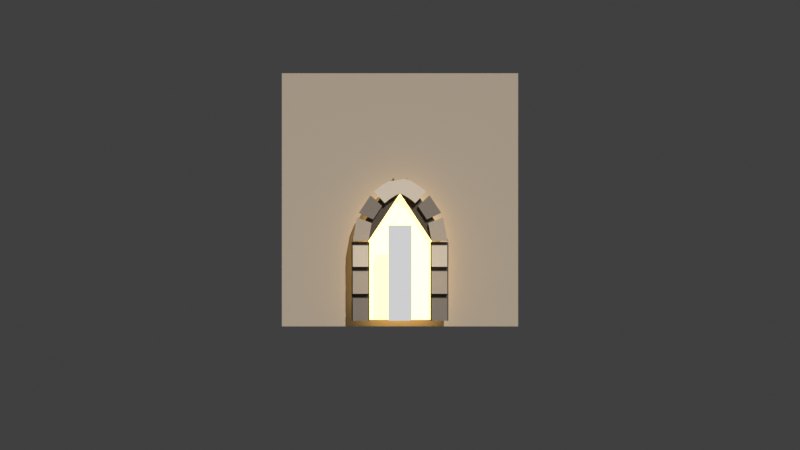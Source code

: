 # Source: portal_da_sacada.blend  (saved by Blender 5.3.31; exported with 4.5.12 LTS)
import bpy
from mathutils import Matrix  # noqa: F401  (used for matrix-valued properties, if any)

bpy.ops.wm.read_factory_settings(use_empty=True)
scene = bpy.context.scene
scene.name = 'Scene'

# ---- collections
col_collection = bpy.data.collections.new('Collection'); scene.collection.children.link(col_collection)

# ---- materials (node trees are filled in below, after node groups)
mat_argamassa = bpy.data.materials.new('Argamassa')
mat_argamassa.use_backface_culling = True
mat_pedraescura = bpy.data.materials.new('PedraEscura')
mat_pedraescura.use_backface_culling = True
mat_pedramedia = bpy.data.materials.new('PedraMedia')
mat_pedramedia.use_backface_culling = True
mat_pedraclara = bpy.data.materials.new('PedraClara')
mat_pedraclara.use_backface_culling = True
mat_vaoquente = bpy.data.materials.new('VaoQuente')
mat_referencia = bpy.data.materials.new('Referencia')
mat_referencia.use_backface_culling = True

# ---- material node trees
mat_argamassa.use_nodes = True; mat_argamassa.node_tree.nodes.clear()
_N = mat_argamassa.node_tree.nodes; _L = mat_argamassa.node_tree.links
n0 = _N.new('ShaderNodeBsdfPrincipled'); n0.name = 'Principled BSDF'; n0.location = (-200, 100)
n0.inputs[0].default_value = (0.06848, 0.05781, 0.04817, 1.0)
n0.inputs[2].default_value = 0.9
n0.inputs[10].default_value = 0.005
n1 = _N.new('ShaderNodeOutputMaterial'); n1.name = 'Material Output'; n1.location = (200, 100)
_L.new(n0.outputs[0], n1.inputs[0])
n1.is_active_output = True
mat_pedraescura.use_nodes = True; mat_pedraescura.node_tree.nodes.clear()
_N = mat_pedraescura.node_tree.nodes; _L = mat_pedraescura.node_tree.links
n0 = _N.new('ShaderNodeBsdfPrincipled'); n0.name = 'Principled BSDF'; n0.location = (-200, 100)
n0.inputs[0].default_value = (0.1946, 0.1714, 0.15, 1.0)
n0.inputs[2].default_value = 0.9
n0.inputs[10].default_value = 0.005
n1 = _N.new('ShaderNodeOutputMaterial'); n1.name = 'Material Output'; n1.location = (200, 100)
_L.new(n0.outputs[0], n1.inputs[0])
n1.is_active_output = True
mat_pedramedia.use_nodes = True; mat_pedramedia.node_tree.nodes.clear()
_N = mat_pedramedia.node_tree.nodes; _L = mat_pedramedia.node_tree.links
n0 = _N.new('ShaderNodeBsdfPrincipled'); n0.name = 'Principled BSDF'; n0.location = (-200, 100)
n0.inputs[0].default_value = (0.3813, 0.3325, 0.2789, 1.0)
n0.inputs[2].default_value = 0.9
n0.inputs[10].default_value = 0.005
n1 = _N.new('ShaderNodeOutputMaterial'); n1.name = 'Material Output'; n1.location = (200, 100)
_L.new(n0.outputs[0], n1.inputs[0])
n1.is_active_output = True
mat_pedraclara.use_nodes = True; mat_pedraclara.node_tree.nodes.clear()
_N = mat_pedraclara.node_tree.nodes; _L = mat_pedraclara.node_tree.links
n0 = _N.new('ShaderNodeBsdfPrincipled'); n0.name = 'Principled BSDF'; n0.location = (-200, 100)
n0.inputs[0].default_value = (0.5841, 0.5271, 0.4564, 1.0)
n0.inputs[2].default_value = 0.9
n0.inputs[10].default_value = 0.005
n1 = _N.new('ShaderNodeOutputMaterial'); n1.name = 'Material Output'; n1.location = (200, 100)
_L.new(n0.outputs[0], n1.inputs[0])
n1.is_active_output = True
mat_vaoquente.use_nodes = True; mat_vaoquente.node_tree.nodes.clear()
_N = mat_vaoquente.node_tree.nodes; _L = mat_vaoquente.node_tree.links
n0 = _N.new('ShaderNodeBsdfPrincipled'); n0.name = 'Principled BSDF'; n0.location = (-200, 100)
n0.inputs[0].default_value = (1.0, 0.6724, 0.2159, 1.0)
n0.inputs[2].default_value = 0.45
n0.inputs[10].default_value = 0.005
n0.inputs[27].default_value = (1.0, 0.6724, 0.2159, 1.0)
n0.inputs[28].default_value = 3.2
n1 = _N.new('ShaderNodeOutputMaterial'); n1.name = 'Material Output'; n1.location = (200, 100)
_L.new(n0.outputs[0], n1.inputs[0])
n1.is_active_output = True
mat_referencia.use_nodes = True; mat_referencia.node_tree.nodes.clear()
_N = mat_referencia.node_tree.nodes; _L = mat_referencia.node_tree.links
n0 = _N.new('ShaderNodeBsdfPrincipled'); n0.name = 'Principled BSDF'; n0.location = (-200, 100)
n0.inputs[0].default_value = (0.6724, 0.7157, 0.7913, 1.0)
n0.inputs[2].default_value = 0.9
n0.inputs[10].default_value = 0.005
n1 = _N.new('ShaderNodeOutputMaterial'); n1.name = 'Material Output'; n1.location = (200, 100)
_L.new(n0.outputs[0], n1.inputs[0])
n1.is_active_output = True

# ---- world
world_world = bpy.data.worlds.new('World'); scene.world = world_world
world_world.use_nodes = True; world_world.node_tree.nodes.clear()
_N = world_world.node_tree.nodes; _L = world_world.node_tree.links
n0 = _N.new('ShaderNodeOutputWorld'); n0.name = 'World Output'; n0.location = (200, 100)
n1 = _N.new('ShaderNodeBackground'); n1.name = 'Background'; n1.location = (-200, 100)
n1.inputs[0].default_value = (0.05088, 0.05088, 0.05088, 1.0)
_L.new(n1.outputs[0], n0.inputs[0])
n0.is_active_output = True
world_world.color = (0.04, 0.045, 0.06)
world_world.sun_shadow_jitter_overblur = 0.0

# ---- cameras
cam_cameradojogo = bpy.data.cameras.new('CameraDoJogo')
cam_cameradojogo.type = 'ORTHO'
cam_cameradojogo.ortho_scale = 14.22

# ---- lights
light_sol = bpy.data.lights.new('Sol', 'SUN')
light_sol.color = (1.0, 0.94, 0.86)
light_sol.energy = 3.2

# ---- meshes
me_argamassaesquerda = bpy.data.meshes.new('ArgamassaEsquerda')
me_argamassaesquerda.from_pydata([(-0.16, -0.055, -0.7), (0.16, -0.055, -0.7), (-0.16, 0.055, -0.7), (0.16, 0.055, -0.7), (-0.16, -0.055, 0.7), (0.16, -0.055, 0.7), (-0.16, 0.055, 0.7), (0.16, 0.055, 0.7)], [], [(0, 2, 3, 1), (4, 5, 7, 6), (0, 4, 6, 2), (1, 3, 7, 5), (0, 1, 5, 4), (2, 6, 7, 3)])
me_argamassaesquerda.materials.append(mat_argamassa)
me_argamassaesquerda.update()
me_ombreirabaseesquerda = bpy.data.meshes.new('OmbreiraBaseEsquerda')
me_ombreirabaseesquerda.from_pydata([(-0.14, -0.09, -0.2), (0.14, -0.09, -0.2), (-0.14, 0.09, -0.2), (0.14, 0.09, -0.2), (-0.14, -0.09, 0.2), (0.14, -0.09, 0.2), (-0.14, 0.09, 0.2), (0.14, 0.09, 0.2)], [], [(0, 2, 3, 1), (4, 5, 7, 6), (0, 4, 6, 2), (1, 3, 7, 5), (0, 1, 5, 4), (2, 6, 7, 3)])
me_ombreirabaseesquerda.materials.append(mat_pedraescura)
me_ombreirabaseesquerda.update()
me_ombreirafusteesquerda = bpy.data.meshes.new('OmbreiraFusteEsquerda')
me_ombreirafusteesquerda.from_pydata([(-0.14, -0.09, -0.2), (0.14, -0.09, -0.2), (-0.14, 0.09, -0.2), (0.14, 0.09, -0.2), (-0.14, -0.09, 0.2), (0.14, -0.09, 0.2), (-0.14, 0.09, 0.2), (0.14, 0.09, 0.2)], [], [(0, 2, 3, 1), (4, 5, 7, 6), (0, 4, 6, 2), (1, 3, 7, 5), (0, 1, 5, 4), (2, 6, 7, 3)])
me_ombreirafusteesquerda.materials.append(mat_pedramedia)
me_ombreirafusteesquerda.update()
me_ombreiracapitelesquerda = bpy.data.meshes.new('OmbreiraCapitelEsquerda')
me_ombreiracapitelesquerda.from_pydata([(-0.14, -0.09, -0.19), (0.14, -0.09, -0.19), (-0.14, 0.09, -0.19), (0.14, 0.09, -0.19), (-0.14, -0.09, 0.19), (0.14, -0.09, 0.19), (-0.14, 0.09, 0.19), (0.14, 0.09, 0.19)], [], [(0, 2, 3, 1), (4, 5, 7, 6), (0, 4, 6, 2), (1, 3, 7, 5), (0, 1, 5, 4), (2, 6, 7, 3)])
me_ombreiracapitelesquerda.materials.append(mat_pedraclara)
me_ombreiracapitelesquerda.update()
me_argamassadireita = bpy.data.meshes.new('ArgamassaDireita')
me_argamassadireita.from_pydata([(-0.16, -0.055, -0.7), (0.16, -0.055, -0.7), (-0.16, 0.055, -0.7), (0.16, 0.055, -0.7), (-0.16, -0.055, 0.7), (0.16, -0.055, 0.7), (-0.16, 0.055, 0.7), (0.16, 0.055, 0.7)], [], [(0, 2, 3, 1), (4, 5, 7, 6), (0, 4, 6, 2), (1, 3, 7, 5), (0, 1, 5, 4), (2, 6, 7, 3)])
me_argamassadireita.materials.append(mat_argamassa)
me_argamassadireita.update()
me_ombreirabasedireita = bpy.data.meshes.new('OmbreiraBaseDireita')
me_ombreirabasedireita.from_pydata([(-0.14, -0.09, -0.2), (0.14, -0.09, -0.2), (-0.14, 0.09, -0.2), (0.14, 0.09, -0.2), (-0.14, -0.09, 0.2), (0.14, -0.09, 0.2), (-0.14, 0.09, 0.2), (0.14, 0.09, 0.2)], [], [(0, 2, 3, 1), (4, 5, 7, 6), (0, 4, 6, 2), (1, 3, 7, 5), (0, 1, 5, 4), (2, 6, 7, 3)])
me_ombreirabasedireita.materials.append(mat_pedraescura)
me_ombreirabasedireita.update()
me_ombreirafustedireita = bpy.data.meshes.new('OmbreiraFusteDireita')
me_ombreirafustedireita.from_pydata([(-0.14, -0.09, -0.2), (0.14, -0.09, -0.2), (-0.14, 0.09, -0.2), (0.14, 0.09, -0.2), (-0.14, -0.09, 0.2), (0.14, -0.09, 0.2), (-0.14, 0.09, 0.2), (0.14, 0.09, 0.2)], [], [(0, 2, 3, 1), (4, 5, 7, 6), (0, 4, 6, 2), (1, 3, 7, 5), (0, 1, 5, 4), (2, 6, 7, 3)])
me_ombreirafustedireita.materials.append(mat_pedramedia)
me_ombreirafustedireita.update()
me_ombreiracapiteldireita = bpy.data.meshes.new('OmbreiraCapitelDireita')
me_ombreiracapiteldireita.from_pydata([(-0.14, -0.09, -0.19), (0.14, -0.09, -0.19), (-0.14, 0.09, -0.19), (0.14, 0.09, -0.19), (-0.14, -0.09, 0.19), (0.14, -0.09, 0.19), (-0.14, 0.09, 0.19), (0.14, 0.09, 0.19)], [], [(0, 2, 3, 1), (4, 5, 7, 6), (0, 4, 6, 2), (1, 3, 7, 5), (0, 1, 5, 4), (2, 6, 7, 3)])
me_ombreiracapiteldireita.materials.append(mat_pedraclara)
me_ombreiracapiteldireita.update()
me_argamassadoarcoesq = bpy.data.meshes.new('ArgamassaDoArcoEsq')
me_argamassadoarcoesq.from_pydata([(-0.1757, 0.055, -0.4923), (-0.4757, 0.055, -0.4923), (0.267, 0.055, 0.6304), (0.3843, 0.055, 0.3543), (-0.1757, -0.055, -0.4923), (-0.4757, -0.055, -0.4923), (0.267, -0.055, 0.6304), (0.3843, -0.055, 0.3543)], [], [(4, 7, 6, 5), (0, 1, 2, 3), (0, 4, 5, 1), (1, 5, 6, 2), (2, 6, 7, 3), (3, 7, 4, 0)])
me_argamassadoarcoesq.materials.append(mat_argamassa)
me_argamassadoarcoesq.update()
me_argamassadoarcodir = bpy.data.meshes.new('ArgamassaDoArcoDir')
me_argamassadoarcodir.from_pydata([(0.1757, 0.055, -0.4923), (0.4757, 0.055, -0.4923), (-0.267, 0.055, 0.6304), (-0.3843, 0.055, 0.3543), (0.1757, -0.055, -0.4923), (0.4757, -0.055, -0.4923), (-0.267, -0.055, 0.6304), (-0.3843, -0.055, 0.3543)], [], [(4, 5, 6, 7), (0, 3, 2, 1), (0, 1, 5, 4), (1, 2, 6, 5), (2, 3, 7, 6), (3, 0, 4, 7)])
me_argamassadoarcodir.materials.append(mat_argamassa)
me_argamassadoarcodir.update()
me_aduelainferioresquerda = bpy.data.meshes.new('AduelaInferiorEsquerda')
me_aduelainferioresquerda.from_pydata([(0.1075, 0.09, -0.1827), (-0.1725, 0.09, -0.1827), (-0.09895, 0.09, 0.2309), (0.1639, 0.09, 0.1344), (0.1075, -0.09, -0.1827), (-0.1725, -0.09, -0.1827), (-0.09895, -0.09, 0.2309), (0.1639, -0.09, 0.1344)], [], [(4, 7, 6, 5), (0, 1, 2, 3), (0, 4, 5, 1), (1, 5, 6, 2), (2, 6, 7, 3), (3, 7, 4, 0)])
me_aduelainferioresquerda.materials.append(mat_pedramedia)
me_aduelainferioresquerda.update()
me_aduelasuperioresquerda = bpy.data.meshes.new('AduelaSuperiorEsquerda')
me_aduelasuperioresquerda.from_pydata([(0.03595, 0.09, -0.1963), (-0.2189, 0.09, -0.08026), (-0.01179, 0.09, 0.2328), (0.1947, 0.09, 0.04373), (0.03595, -0.09, -0.1963), (-0.2189, -0.09, -0.08026), (-0.01179, -0.09, 0.2328), (0.1947, -0.09, 0.04373)], [], [(4, 7, 6, 5), (0, 1, 2, 3), (0, 4, 5, 1), (1, 5, 6, 2), (2, 6, 7, 3), (3, 7, 4, 0)])
me_aduelasuperioresquerda.materials.append(mat_pedraescura)
me_aduelasuperioresquerda.update()
me_aduelainferiordireita = bpy.data.meshes.new('AduelaInferiorDireita')
me_aduelainferiordireita.from_pydata([(-0.1075, 0.09, -0.1827), (0.1725, 0.09, -0.1827), (0.09895, 0.09, 0.2309), (-0.1639, 0.09, 0.1344), (-0.1075, -0.09, -0.1827), (0.1725, -0.09, -0.1827), (0.09895, -0.09, 0.2309), (-0.1639, -0.09, 0.1344)], [], [(4, 5, 6, 7), (0, 3, 2, 1), (0, 1, 5, 4), (1, 2, 6, 5), (2, 3, 7, 6), (3, 0, 4, 7)])
me_aduelainferiordireita.materials.append(mat_pedramedia)
me_aduelainferiordireita.update()
me_aduelasuperiordireita = bpy.data.meshes.new('AduelaSuperiorDireita')
me_aduelasuperiordireita.from_pydata([(-0.03595, 0.09, -0.1963), (0.2189, 0.09, -0.08026), (0.01179, 0.09, 0.2328), (-0.1947, 0.09, 0.04373), (-0.03595, -0.09, -0.1963), (0.2189, -0.09, -0.08026), (0.01179, -0.09, 0.2328), (-0.1947, -0.09, 0.04373)], [], [(4, 5, 6, 7), (0, 3, 2, 1), (0, 1, 5, 4), (1, 2, 6, 5), (2, 3, 7, 6), (3, 0, 4, 7)])
me_aduelasuperiordireita.materials.append(mat_pedraescura)
me_aduelasuperiordireita.update()
me_pedracentral = bpy.data.meshes.new('PedraCentral')
me_pedracentral.from_pydata([(-0.2758, 0.12, -0.1998), (-0.2145, 0.12, -0.147), (-0.1487, 0.12, -0.09991), (-0.07907, 0.12, -0.05873), (-0.006087, 0.12, -0.02383), (0.0669, 0.12, -0.05873), (0.1365, 0.12, -0.09991), (0.2023, 0.12, -0.147), (0.2636, 0.12, -0.1998), (0.4553, 0.12, 0.004362), (0.3753, 0.12, 0.07314), (0.2895, 0.12, 0.1346), (0.1987, 0.12, 0.1883), (0.1035, 0.12, 0.2338), (-0.2108, 0.12, 0.1883), (-0.3017, 0.12, 0.1346), (-0.3874, 0.12, 0.07314), (-0.4675, 0.12, 0.004362), (-0.2758, -0.12, -0.1998), (-0.2145, -0.12, -0.147), (-0.1487, -0.12, -0.09991), (-0.07907, -0.12, -0.05873), (-0.006087, -0.12, -0.02383), (0.0669, -0.12, -0.05873), (0.1365, -0.12, -0.09991), (0.2023, -0.12, -0.147), (0.2636, -0.12, -0.1998), (0.4553, -0.12, 0.004362), (0.3753, -0.12, 0.07314), (0.2895, -0.12, 0.1346), (0.1987, -0.12, 0.1883), (0.1035, -0.12, 0.2338), (-0.2108, -0.12, 0.1883), (-0.3017, -0.12, 0.1346), (-0.3874, -0.12, 0.07314), (-0.4675, -0.12, 0.004362)], [], [(0, 17, 16, 15, 14, 13, 12, 11, 10, 9, 8, 7, 6, 5, 4, 3, 2, 1), (35, 18, 19, 20, 21, 22, 23, 24, 25, 26, 27, 28, 29, 30, 31, 32, 33, 34), (0, 1, 19, 18), (1, 2, 20, 19), (2, 3, 21, 20), (3, 4, 22, 21), (4, 5, 23, 22), (5, 6, 24, 23), (6, 7, 25, 24), (7, 8, 26, 25), (8, 9, 27, 26), (9, 10, 28, 27), (10, 11, 29, 28), (11, 12, 30, 29), (12, 13, 31, 30), (13, 14, 32, 31), (14, 15, 33, 32), (15, 16, 34, 33), (16, 17, 35, 34), (17, 0, 18, 35)])
me_pedracentral.materials.append(mat_pedraclara)
me_pedracentral.update()
me_vao = bpy.data.meshes.new('Vao')
me_vao.from_pydata([(-0.5602, -0.03, -1.651), (-0.5602, -0.03, -0.251), (-0.5405, -0.03, -0.1186), (-0.5116, -0.03, 0.0111), (-0.4642, -0.03, 0.1352), (-0.3992, -0.03, 0.251), (-0.318, -0.03, 0.3561), (-0.2224, -0.03, 0.4483), (-0.1144, -0.03, 0.5257), (0.003707, -0.03, 0.5864), (0.114, -0.03, 0.5257), (0.222, -0.03, 0.4483), (0.3176, -0.03, 0.3561), (0.3988, -0.03, 0.251), (0.4638, -0.03, 0.1352), (0.5112, -0.03, 0.0111), (0.5401, -0.03, -0.1186), (0.5598, -0.03, -0.251), (0.5598, -0.03, -1.651), (-0.5602, 0.03, -1.651), (-0.5602, 0.03, -0.251), (-0.5405, 0.03, -0.1186), (-0.5116, 0.03, 0.0111), (-0.4642, 0.03, 0.1352), (-0.3992, 0.03, 0.251), (-0.318, 0.03, 0.3561), (-0.2224, 0.03, 0.4483), (-0.1144, 0.03, 0.5257), (0.003707, 0.03, 0.5864), (0.114, 0.03, 0.5257), (0.222, 0.03, 0.4483), (0.3176, 0.03, 0.3561), (0.3988, 0.03, 0.251), (0.4638, 0.03, 0.1352), (0.5112, 0.03, 0.0111), (0.5401, 0.03, -0.1186), (0.5598, 0.03, -0.251), (0.5598, 0.03, -1.651)], [], [(19, 20, 21, 22, 23, 24, 25, 26, 27, 28, 29, 30, 31, 32, 33, 34, 35, 36, 37), (18, 17, 16, 15, 14, 13, 12, 11, 10, 9, 8, 7, 6, 5, 4, 3, 2, 1, 0), (0, 1, 20, 19), (1, 2, 21, 20), (2, 3, 22, 21), (3, 4, 23, 22), (4, 5, 24, 23), (5, 6, 25, 24), (6, 7, 26, 25), (7, 8, 27, 26), (8, 9, 28, 27), (9, 10, 29, 28), (10, 11, 30, 29), (11, 12, 31, 30), (12, 13, 32, 31), (13, 14, 33, 32), (14, 15, 34, 33), (15, 16, 35, 34), (16, 17, 36, 35), (17, 18, 37, 36), (18, 0, 19, 37)])
me_vao.materials.append(mat_vaoquente)
me_vao.update()
me_referencia170 = bpy.data.meshes.new('Referencia170')
me_referencia170.from_pydata([(-0.21, -0.11, -0.85), (0.21, -0.11, -0.85), (-0.21, 0.11, -0.85), (0.21, 0.11, -0.85), (-0.21, -0.11, 0.85), (0.21, -0.11, 0.85), (-0.21, 0.11, 0.85), (0.21, 0.11, 0.85)], [], [(0, 2, 3, 1), (4, 5, 7, 6), (0, 4, 6, 2), (1, 3, 7, 5), (0, 1, 5, 4), (2, 6, 7, 3)])
me_referencia170.materials.append(mat_referencia)
me_referencia170.update()
me_fundodeconferencia = bpy.data.meshes.new('FundoDeConferencia')
me_fundodeconferencia.from_pydata([(-2.1, -0.06, -2.25), (2.1, -0.06, -2.25), (-2.1, 0.06, -2.25), (2.1, 0.06, -2.25), (-2.1, -0.06, 2.25), (2.1, -0.06, 2.25), (-2.1, 0.06, 2.25), (2.1, 0.06, 2.25)], [], [(0, 2, 3, 1), (4, 5, 7, 6), (0, 4, 6, 2), (1, 3, 7, 5), (0, 1, 5, 4), (2, 6, 7, 3)])
me_fundodeconferencia.materials.append(mat_pedramedia)
me_fundodeconferencia.update()

# ---- objects
ob_portaldasacada = bpy.data.objects.new('PortalDaSacada', None)
ob_argamassaesquerda = bpy.data.objects.new('ArgamassaEsquerda', me_argamassaesquerda)
ob_ombreirabaseesquerda = bpy.data.objects.new('OmbreiraBaseEsquerda', me_ombreirabaseesquerda)
ob_ombreirafusteesquerda = bpy.data.objects.new('OmbreiraFusteEsquerda', me_ombreirafusteesquerda)
ob_ombreiracapitelesquerda = bpy.data.objects.new('OmbreiraCapitelEsquerda', me_ombreiracapitelesquerda)
ob_argamassadireita = bpy.data.objects.new('ArgamassaDireita', me_argamassadireita)
ob_ombreirabasedireita = bpy.data.objects.new('OmbreiraBaseDireita', me_ombreirabasedireita)
ob_ombreirafustedireita = bpy.data.objects.new('OmbreiraFusteDireita', me_ombreirafustedireita)
ob_ombreiracapiteldireita = bpy.data.objects.new('OmbreiraCapitelDireita', me_ombreiracapiteldireita)
ob_argamassadoarcoesq = bpy.data.objects.new('ArgamassaDoArcoEsq', me_argamassadoarcoesq)
ob_argamassadoarcodir = bpy.data.objects.new('ArgamassaDoArcoDir', me_argamassadoarcodir)
ob_aduelainferioresquerda = bpy.data.objects.new('AduelaInferiorEsquerda', me_aduelainferioresquerda)
ob_aduelasuperioresquerda = bpy.data.objects.new('AduelaSuperiorEsquerda', me_aduelasuperioresquerda)
ob_aduelainferiordireita = bpy.data.objects.new('AduelaInferiorDireita', me_aduelainferiordireita)
ob_aduelasuperiordireita = bpy.data.objects.new('AduelaSuperiorDireita', me_aduelasuperiordireita)
ob_pedracentral = bpy.data.objects.new('PedraCentral', me_pedracentral)
ob_vao = bpy.data.objects.new('Vao', me_vao)
ob_referencia170 = bpy.data.objects.new('Referencia170', me_referencia170)
ob_fundodeconferencia = bpy.data.objects.new('FundoDeConferencia', me_fundodeconferencia)
ob_cameradojogo = bpy.data.objects.new('CameraDoJogo', cam_cameradojogo)
ob_sol = bpy.data.objects.new('Sol', light_sol)

# ---- transforms, parenting, visibility, modifiers, constraints
ob_portaldasacada.location = (0.0, 0.0, 0.0)
ob_portaldasacada.empty_display_size = 0.35
ob_argamassaesquerda.parent = ob_portaldasacada
ob_argamassaesquerda.location = (-0.7, 0.005, 0.7)
ob_ombreirabaseesquerda.parent = ob_portaldasacada
ob_ombreirabaseesquerda.location = (-0.7, -0.07, 0.2)
ob_ombreirafusteesquerda.parent = ob_portaldasacada
ob_ombreirafusteesquerda.location = (-0.7, -0.07, 0.68)
ob_ombreiracapitelesquerda.parent = ob_portaldasacada
ob_ombreiracapitelesquerda.location = (-0.7, -0.07, 1.15)
ob_argamassadireita.parent = ob_portaldasacada
ob_argamassadireita.location = (0.7, 0.005, 0.7)
ob_ombreirabasedireita.parent = ob_portaldasacada
ob_ombreirabasedireita.location = (0.7, -0.07, 0.2)
ob_ombreirafustedireita.parent = ob_portaldasacada
ob_ombreirafustedireita.location = (0.7, -0.07, 0.68)
ob_ombreiracapiteldireita.parent = ob_portaldasacada
ob_ombreiracapiteldireita.location = (0.7, -0.07, 1.15)
ob_argamassadoarcoesq.parent = ob_portaldasacada
ob_argamassadoarcoesq.location = (-0.3843, 0.005, 1.912)
ob_argamassadoarcodir.parent = ob_portaldasacada
ob_argamassadoarcodir.location = (0.3843, 0.005, 1.912)
ob_aduelainferioresquerda.parent = ob_portaldasacada
ob_aduelainferioresquerda.location = (-0.6675, -0.07, 1.603)
ob_aduelasuperioresquerda.parent = ob_portaldasacada
ob_aduelasuperioresquerda.location = (-0.5132, -0.07, 1.998)
ob_aduelainferiordireita.parent = ob_portaldasacada
ob_aduelainferiordireita.location = (0.6675, -0.07, 1.603)
ob_aduelasuperiordireita.parent = ob_portaldasacada
ob_aduelasuperiordireita.location = (0.5132, -0.07, 1.998)
ob_pedracentral.parent = ob_portaldasacada
ob_pedracentral.location = (0.006087, -0.1, 2.29)
ob_vao.parent = ob_portaldasacada
ob_vao.location = (0.0002059, 0.11, 1.671)
ob_referencia170.location = (0.0, -0.9, 0.85)
ob_fundodeconferencia.location = (0.0, 0.46, 2.15)
ob_cameradojogo.location = (0.0, -12.0, 1.7)
ob_cameradojogo.rotation_euler = (1.571, 0.0, 0.0)
ob_sol.location = (0.0, 0.0, 0.0)
ob_sol.rotation_euler = (1.012, -0.3142, 0.4189)

# ---- collection membership
scene.collection.objects.link(ob_portaldasacada)
scene.collection.objects.link(ob_argamassaesquerda)
scene.collection.objects.link(ob_ombreirabaseesquerda)
scene.collection.objects.link(ob_ombreirafusteesquerda)
scene.collection.objects.link(ob_ombreiracapitelesquerda)
scene.collection.objects.link(ob_argamassadireita)
scene.collection.objects.link(ob_ombreirabasedireita)
scene.collection.objects.link(ob_ombreirafustedireita)
scene.collection.objects.link(ob_ombreiracapiteldireita)
scene.collection.objects.link(ob_argamassadoarcoesq)
scene.collection.objects.link(ob_argamassadoarcodir)
scene.collection.objects.link(ob_aduelainferioresquerda)
scene.collection.objects.link(ob_aduelasuperioresquerda)
scene.collection.objects.link(ob_aduelainferiordireita)
scene.collection.objects.link(ob_aduelasuperiordireita)
scene.collection.objects.link(ob_pedracentral)
scene.collection.objects.link(ob_vao)
scene.collection.objects.link(ob_referencia170)
scene.collection.objects.link(ob_fundodeconferencia)
scene.collection.objects.link(ob_cameradojogo)
scene.collection.objects.link(ob_sol)

# ---- scene / render settings (as saved in the file)
scene.camera = ob_cameradojogo
scene.frame_start = 1; scene.frame_end = 250; scene.frame_set(1)
scene.render.engine = 'BLENDER_EEVEE_NEXT'
scene.render.resolution_x = 1280
scene.render.resolution_y = 720
scene.render.bake_bias = 0.0
scene.render.bake_samples = 0
scene.render.compositor_device = 'GPU'
scene.eevee.taa_render_samples = 16
scene.eevee.use_volume_custom_range = False
scene.eevee.fast_gi_thickness_near = 0.1
scene.eevee.fast_gi_thickness_far = 0.0
scene.eevee.ray_tracing_options.screen_trace_thickness = 0.1
scene.view_settings.view_transform = 'Standard'
bpy.context.view_layer.update()
